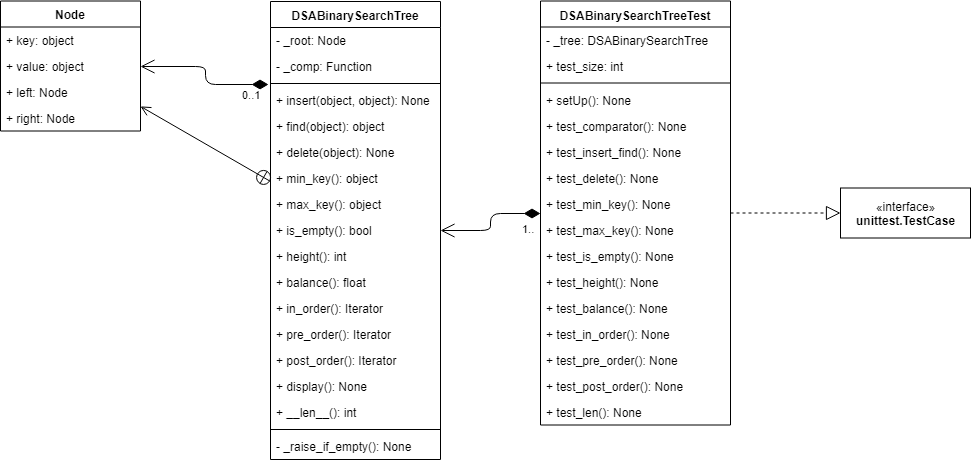

The diagram above was exported from draw.io. Its source (the exported page's mxGraphModel, read from the mxfile embedded in the PNG):
<mxGraphModel dx="1422" dy="764" grid="1" gridSize="10" guides="1" tooltips="1" connect="1" arrows="1" fold="1" page="1" pageScale="1" pageWidth="1169" pageHeight="827" math="0" shadow="0">
  <root>
    <mxCell id="0" />
    <mxCell id="1" parent="0" />
    <mxCell id="bV_IsTseNwB7SzkYDXgi-1" value="DSABinarySearchTree" style="swimlane;fontStyle=1;align=center;verticalAlign=top;childLayout=stackLayout;horizontal=1;startSize=26;horizontalStack=0;resizeParent=1;resizeParentMax=0;resizeLast=0;collapsible=1;marginBottom=0;" vertex="1" parent="1">
      <mxGeometry x="360" y="184" width="170" height="458" as="geometry" />
    </mxCell>
    <mxCell id="bV_IsTseNwB7SzkYDXgi-2" value="- _root: Node" style="text;strokeColor=none;fillColor=none;align=left;verticalAlign=top;spacingLeft=4;spacingRight=4;overflow=hidden;rotatable=0;points=[[0,0.5],[1,0.5]];portConstraint=eastwest;" vertex="1" parent="bV_IsTseNwB7SzkYDXgi-1">
      <mxGeometry y="26" width="170" height="26" as="geometry" />
    </mxCell>
    <mxCell id="bV_IsTseNwB7SzkYDXgi-20" value="- _comp: Function" style="text;strokeColor=none;fillColor=none;align=left;verticalAlign=top;spacingLeft=4;spacingRight=4;overflow=hidden;rotatable=0;points=[[0,0.5],[1,0.5]];portConstraint=eastwest;" vertex="1" parent="bV_IsTseNwB7SzkYDXgi-1">
      <mxGeometry y="52" width="170" height="26" as="geometry" />
    </mxCell>
    <mxCell id="bV_IsTseNwB7SzkYDXgi-3" value="" style="line;strokeWidth=1;fillColor=none;align=left;verticalAlign=middle;spacingTop=-1;spacingLeft=3;spacingRight=3;rotatable=0;labelPosition=right;points=[];portConstraint=eastwest;" vertex="1" parent="bV_IsTseNwB7SzkYDXgi-1">
      <mxGeometry y="78" width="170" height="8" as="geometry" />
    </mxCell>
    <mxCell id="bV_IsTseNwB7SzkYDXgi-4" value="+ insert(object, object): None" style="text;strokeColor=none;fillColor=none;align=left;verticalAlign=top;spacingLeft=4;spacingRight=4;overflow=hidden;rotatable=0;points=[[0,0.5],[1,0.5]];portConstraint=eastwest;" vertex="1" parent="bV_IsTseNwB7SzkYDXgi-1">
      <mxGeometry y="86" width="170" height="26" as="geometry" />
    </mxCell>
    <mxCell id="bV_IsTseNwB7SzkYDXgi-21" value="+ find(object): object" style="text;strokeColor=none;fillColor=none;align=left;verticalAlign=top;spacingLeft=4;spacingRight=4;overflow=hidden;rotatable=0;points=[[0,0.5],[1,0.5]];portConstraint=eastwest;" vertex="1" parent="bV_IsTseNwB7SzkYDXgi-1">
      <mxGeometry y="112" width="170" height="26" as="geometry" />
    </mxCell>
    <mxCell id="bV_IsTseNwB7SzkYDXgi-22" value="+ delete(object): None" style="text;strokeColor=none;fillColor=none;align=left;verticalAlign=top;spacingLeft=4;spacingRight=4;overflow=hidden;rotatable=0;points=[[0,0.5],[1,0.5]];portConstraint=eastwest;" vertex="1" parent="bV_IsTseNwB7SzkYDXgi-1">
      <mxGeometry y="138" width="170" height="26" as="geometry" />
    </mxCell>
    <mxCell id="bV_IsTseNwB7SzkYDXgi-23" value="+ min_key(): object" style="text;strokeColor=none;fillColor=none;align=left;verticalAlign=top;spacingLeft=4;spacingRight=4;overflow=hidden;rotatable=0;points=[[0,0.5],[1,0.5]];portConstraint=eastwest;" vertex="1" parent="bV_IsTseNwB7SzkYDXgi-1">
      <mxGeometry y="164" width="170" height="26" as="geometry" />
    </mxCell>
    <mxCell id="bV_IsTseNwB7SzkYDXgi-25" value="+ max_key(): object" style="text;strokeColor=none;fillColor=none;align=left;verticalAlign=top;spacingLeft=4;spacingRight=4;overflow=hidden;rotatable=0;points=[[0,0.5],[1,0.5]];portConstraint=eastwest;" vertex="1" parent="bV_IsTseNwB7SzkYDXgi-1">
      <mxGeometry y="190" width="170" height="26" as="geometry" />
    </mxCell>
    <mxCell id="bV_IsTseNwB7SzkYDXgi-26" value="+ is_empty(): bool" style="text;strokeColor=none;fillColor=none;align=left;verticalAlign=top;spacingLeft=4;spacingRight=4;overflow=hidden;rotatable=0;points=[[0,0.5],[1,0.5]];portConstraint=eastwest;" vertex="1" parent="bV_IsTseNwB7SzkYDXgi-1">
      <mxGeometry y="216" width="170" height="26" as="geometry" />
    </mxCell>
    <mxCell id="bV_IsTseNwB7SzkYDXgi-24" value="+ height(): int" style="text;strokeColor=none;fillColor=none;align=left;verticalAlign=top;spacingLeft=4;spacingRight=4;overflow=hidden;rotatable=0;points=[[0,0.5],[1,0.5]];portConstraint=eastwest;" vertex="1" parent="bV_IsTseNwB7SzkYDXgi-1">
      <mxGeometry y="242" width="170" height="26" as="geometry" />
    </mxCell>
    <mxCell id="bV_IsTseNwB7SzkYDXgi-27" value="+ balance(): float" style="text;strokeColor=none;fillColor=none;align=left;verticalAlign=top;spacingLeft=4;spacingRight=4;overflow=hidden;rotatable=0;points=[[0,0.5],[1,0.5]];portConstraint=eastwest;" vertex="1" parent="bV_IsTseNwB7SzkYDXgi-1">
      <mxGeometry y="268" width="170" height="26" as="geometry" />
    </mxCell>
    <mxCell id="bV_IsTseNwB7SzkYDXgi-28" value="+ in_order(): Iterator" style="text;strokeColor=none;fillColor=none;align=left;verticalAlign=top;spacingLeft=4;spacingRight=4;overflow=hidden;rotatable=0;points=[[0,0.5],[1,0.5]];portConstraint=eastwest;" vertex="1" parent="bV_IsTseNwB7SzkYDXgi-1">
      <mxGeometry y="294" width="170" height="26" as="geometry" />
    </mxCell>
    <mxCell id="bV_IsTseNwB7SzkYDXgi-30" value="+ pre_order(): Iterator" style="text;strokeColor=none;fillColor=none;align=left;verticalAlign=top;spacingLeft=4;spacingRight=4;overflow=hidden;rotatable=0;points=[[0,0.5],[1,0.5]];portConstraint=eastwest;" vertex="1" parent="bV_IsTseNwB7SzkYDXgi-1">
      <mxGeometry y="320" width="170" height="26" as="geometry" />
    </mxCell>
    <mxCell id="bV_IsTseNwB7SzkYDXgi-29" value="+ post_order(): Iterator" style="text;strokeColor=none;fillColor=none;align=left;verticalAlign=top;spacingLeft=4;spacingRight=4;overflow=hidden;rotatable=0;points=[[0,0.5],[1,0.5]];portConstraint=eastwest;" vertex="1" parent="bV_IsTseNwB7SzkYDXgi-1">
      <mxGeometry y="346" width="170" height="26" as="geometry" />
    </mxCell>
    <mxCell id="bV_IsTseNwB7SzkYDXgi-31" value="+ display(): None" style="text;strokeColor=none;fillColor=none;align=left;verticalAlign=top;spacingLeft=4;spacingRight=4;overflow=hidden;rotatable=0;points=[[0,0.5],[1,0.5]];portConstraint=eastwest;" vertex="1" parent="bV_IsTseNwB7SzkYDXgi-1">
      <mxGeometry y="372" width="170" height="26" as="geometry" />
    </mxCell>
    <mxCell id="bV_IsTseNwB7SzkYDXgi-32" value="+ __len__(): int" style="text;strokeColor=none;fillColor=none;align=left;verticalAlign=top;spacingLeft=4;spacingRight=4;overflow=hidden;rotatable=0;points=[[0,0.5],[1,0.5]];portConstraint=eastwest;" vertex="1" parent="bV_IsTseNwB7SzkYDXgi-1">
      <mxGeometry y="398" width="170" height="26" as="geometry" />
    </mxCell>
    <mxCell id="bV_IsTseNwB7SzkYDXgi-34" value="" style="line;strokeWidth=1;fillColor=none;align=left;verticalAlign=middle;spacingTop=-1;spacingLeft=3;spacingRight=3;rotatable=0;labelPosition=right;points=[];portConstraint=eastwest;" vertex="1" parent="bV_IsTseNwB7SzkYDXgi-1">
      <mxGeometry y="424" width="170" height="8" as="geometry" />
    </mxCell>
    <mxCell id="bV_IsTseNwB7SzkYDXgi-33" value="- _raise_if_empty(): None" style="text;strokeColor=none;fillColor=none;align=left;verticalAlign=top;spacingLeft=4;spacingRight=4;overflow=hidden;rotatable=0;points=[[0,0.5],[1,0.5]];portConstraint=eastwest;" vertex="1" parent="bV_IsTseNwB7SzkYDXgi-1">
      <mxGeometry y="432" width="170" height="26" as="geometry" />
    </mxCell>
    <mxCell id="bV_IsTseNwB7SzkYDXgi-9" value="" style="endArrow=open;startArrow=circlePlus;endFill=0;startFill=0;endSize=8;html=1;" edge="1" parent="1" source="bV_IsTseNwB7SzkYDXgi-1" target="bV_IsTseNwB7SzkYDXgi-11">
      <mxGeometry width="160" relative="1" as="geometry">
        <mxPoint x="170" y="565.5" as="sourcePoint" />
        <mxPoint x="250" y="239.5" as="targetPoint" />
      </mxGeometry>
    </mxCell>
    <mxCell id="bV_IsTseNwB7SzkYDXgi-10" value="0..1" style="endArrow=open;html=1;endSize=12;startArrow=diamondThin;startSize=14;startFill=1;edgeStyle=orthogonalEdgeStyle;align=left;verticalAlign=bottom;exitX=-0.013;exitY=-0.105;exitDx=0;exitDy=0;exitPerimeter=0;" edge="1" parent="1" source="bV_IsTseNwB7SzkYDXgi-4" target="bV_IsTseNwB7SzkYDXgi-11">
      <mxGeometry x="-0.6184" y="19" relative="1" as="geometry">
        <mxPoint x="170" y="565.5" as="sourcePoint" />
        <mxPoint x="250.1428571428571" y="239.5" as="targetPoint" />
        <mxPoint as="offset" />
      </mxGeometry>
    </mxCell>
    <mxCell id="bV_IsTseNwB7SzkYDXgi-11" value="Node" style="swimlane;fontStyle=1;childLayout=stackLayout;horizontal=1;startSize=26;fillColor=none;horizontalStack=0;resizeParent=1;resizeParentMax=0;resizeLast=0;collapsible=1;marginBottom=0;" vertex="1" parent="1">
      <mxGeometry x="90" y="183.5" width="140" height="130" as="geometry" />
    </mxCell>
    <mxCell id="bV_IsTseNwB7SzkYDXgi-12" value="+ key: object" style="text;strokeColor=none;fillColor=none;align=left;verticalAlign=top;spacingLeft=4;spacingRight=4;overflow=hidden;rotatable=0;points=[[0,0.5],[1,0.5]];portConstraint=eastwest;" vertex="1" parent="bV_IsTseNwB7SzkYDXgi-11">
      <mxGeometry y="26" width="140" height="26" as="geometry" />
    </mxCell>
    <mxCell id="bV_IsTseNwB7SzkYDXgi-13" value="+ value: object" style="text;strokeColor=none;fillColor=none;align=left;verticalAlign=top;spacingLeft=4;spacingRight=4;overflow=hidden;rotatable=0;points=[[0,0.5],[1,0.5]];portConstraint=eastwest;" vertex="1" parent="bV_IsTseNwB7SzkYDXgi-11">
      <mxGeometry y="52" width="140" height="26" as="geometry" />
    </mxCell>
    <mxCell id="bV_IsTseNwB7SzkYDXgi-14" value="+ left: Node" style="text;strokeColor=none;fillColor=none;align=left;verticalAlign=top;spacingLeft=4;spacingRight=4;overflow=hidden;rotatable=0;points=[[0,0.5],[1,0.5]];portConstraint=eastwest;" vertex="1" parent="bV_IsTseNwB7SzkYDXgi-11">
      <mxGeometry y="78" width="140" height="26" as="geometry" />
    </mxCell>
    <mxCell id="bV_IsTseNwB7SzkYDXgi-19" value="+ right: Node" style="text;strokeColor=none;fillColor=none;align=left;verticalAlign=top;spacingLeft=4;spacingRight=4;overflow=hidden;rotatable=0;points=[[0,0.5],[1,0.5]];portConstraint=eastwest;" vertex="1" parent="bV_IsTseNwB7SzkYDXgi-11">
      <mxGeometry y="104" width="140" height="26" as="geometry" />
    </mxCell>
    <mxCell id="bV_IsTseNwB7SzkYDXgi-35" value="DSABinarySearchTreeTest" style="swimlane;fontStyle=1;align=center;verticalAlign=top;childLayout=stackLayout;horizontal=1;startSize=26;horizontalStack=0;resizeParent=1;resizeParentMax=0;resizeLast=0;collapsible=1;marginBottom=0;" vertex="1" parent="1">
      <mxGeometry x="630" y="183.5" width="190" height="424" as="geometry" />
    </mxCell>
    <mxCell id="bV_IsTseNwB7SzkYDXgi-36" value="- _tree: DSABinarySearchTree" style="text;strokeColor=none;fillColor=none;align=left;verticalAlign=top;spacingLeft=4;spacingRight=4;overflow=hidden;rotatable=0;points=[[0,0.5],[1,0.5]];portConstraint=eastwest;" vertex="1" parent="bV_IsTseNwB7SzkYDXgi-35">
      <mxGeometry y="26" width="190" height="26" as="geometry" />
    </mxCell>
    <mxCell id="bV_IsTseNwB7SzkYDXgi-58" value="+ test_size: int" style="text;strokeColor=none;fillColor=none;align=left;verticalAlign=top;spacingLeft=4;spacingRight=4;overflow=hidden;rotatable=0;points=[[0,0.5],[1,0.5]];portConstraint=eastwest;" vertex="1" parent="bV_IsTseNwB7SzkYDXgi-35">
      <mxGeometry y="52" width="190" height="26" as="geometry" />
    </mxCell>
    <mxCell id="bV_IsTseNwB7SzkYDXgi-37" value="" style="line;strokeWidth=1;fillColor=none;align=left;verticalAlign=middle;spacingTop=-1;spacingLeft=3;spacingRight=3;rotatable=0;labelPosition=right;points=[];portConstraint=eastwest;" vertex="1" parent="bV_IsTseNwB7SzkYDXgi-35">
      <mxGeometry y="78" width="190" height="8" as="geometry" />
    </mxCell>
    <mxCell id="bV_IsTseNwB7SzkYDXgi-57" value="+ setUp(): None" style="text;strokeColor=none;fillColor=none;align=left;verticalAlign=top;spacingLeft=4;spacingRight=4;overflow=hidden;rotatable=0;points=[[0,0.5],[1,0.5]];portConstraint=eastwest;" vertex="1" parent="bV_IsTseNwB7SzkYDXgi-35">
      <mxGeometry y="86" width="190" height="26" as="geometry" />
    </mxCell>
    <mxCell id="bV_IsTseNwB7SzkYDXgi-56" value="+ test_comparator(): None" style="text;strokeColor=none;fillColor=none;align=left;verticalAlign=top;spacingLeft=4;spacingRight=4;overflow=hidden;rotatable=0;points=[[0,0.5],[1,0.5]];portConstraint=eastwest;" vertex="1" parent="bV_IsTseNwB7SzkYDXgi-35">
      <mxGeometry y="112" width="190" height="26" as="geometry" />
    </mxCell>
    <mxCell id="bV_IsTseNwB7SzkYDXgi-38" value="+ test_insert_find(): None" style="text;strokeColor=none;fillColor=none;align=left;verticalAlign=top;spacingLeft=4;spacingRight=4;overflow=hidden;rotatable=0;points=[[0,0.5],[1,0.5]];portConstraint=eastwest;" vertex="1" parent="bV_IsTseNwB7SzkYDXgi-35">
      <mxGeometry y="138" width="190" height="26" as="geometry" />
    </mxCell>
    <mxCell id="bV_IsTseNwB7SzkYDXgi-44" value="+ test_delete(): None" style="text;strokeColor=none;fillColor=none;align=left;verticalAlign=top;spacingLeft=4;spacingRight=4;overflow=hidden;rotatable=0;points=[[0,0.5],[1,0.5]];portConstraint=eastwest;" vertex="1" parent="bV_IsTseNwB7SzkYDXgi-35">
      <mxGeometry y="164" width="190" height="26" as="geometry" />
    </mxCell>
    <mxCell id="bV_IsTseNwB7SzkYDXgi-45" value="+ test_min_key(): None" style="text;strokeColor=none;fillColor=none;align=left;verticalAlign=top;spacingLeft=4;spacingRight=4;overflow=hidden;rotatable=0;points=[[0,0.5],[1,0.5]];portConstraint=eastwest;" vertex="1" parent="bV_IsTseNwB7SzkYDXgi-35">
      <mxGeometry y="190" width="190" height="26" as="geometry" />
    </mxCell>
    <mxCell id="bV_IsTseNwB7SzkYDXgi-46" value="+ test_max_key(): None" style="text;strokeColor=none;fillColor=none;align=left;verticalAlign=top;spacingLeft=4;spacingRight=4;overflow=hidden;rotatable=0;points=[[0,0.5],[1,0.5]];portConstraint=eastwest;" vertex="1" parent="bV_IsTseNwB7SzkYDXgi-35">
      <mxGeometry y="216" width="190" height="26" as="geometry" />
    </mxCell>
    <mxCell id="bV_IsTseNwB7SzkYDXgi-48" value="+ test_is_empty(): None" style="text;strokeColor=none;fillColor=none;align=left;verticalAlign=top;spacingLeft=4;spacingRight=4;overflow=hidden;rotatable=0;points=[[0,0.5],[1,0.5]];portConstraint=eastwest;" vertex="1" parent="bV_IsTseNwB7SzkYDXgi-35">
      <mxGeometry y="242" width="190" height="26" as="geometry" />
    </mxCell>
    <mxCell id="bV_IsTseNwB7SzkYDXgi-47" value="+ test_height(): None" style="text;strokeColor=none;fillColor=none;align=left;verticalAlign=top;spacingLeft=4;spacingRight=4;overflow=hidden;rotatable=0;points=[[0,0.5],[1,0.5]];portConstraint=eastwest;" vertex="1" parent="bV_IsTseNwB7SzkYDXgi-35">
      <mxGeometry y="268" width="190" height="26" as="geometry" />
    </mxCell>
    <mxCell id="bV_IsTseNwB7SzkYDXgi-50" value="+ test_balance(): None" style="text;strokeColor=none;fillColor=none;align=left;verticalAlign=top;spacingLeft=4;spacingRight=4;overflow=hidden;rotatable=0;points=[[0,0.5],[1,0.5]];portConstraint=eastwest;" vertex="1" parent="bV_IsTseNwB7SzkYDXgi-35">
      <mxGeometry y="294" width="190" height="26" as="geometry" />
    </mxCell>
    <mxCell id="bV_IsTseNwB7SzkYDXgi-49" value="+ test_in_order(): None" style="text;strokeColor=none;fillColor=none;align=left;verticalAlign=top;spacingLeft=4;spacingRight=4;overflow=hidden;rotatable=0;points=[[0,0.5],[1,0.5]];portConstraint=eastwest;" vertex="1" parent="bV_IsTseNwB7SzkYDXgi-35">
      <mxGeometry y="320" width="190" height="26" as="geometry" />
    </mxCell>
    <mxCell id="bV_IsTseNwB7SzkYDXgi-51" value="+ test_pre_order(): None" style="text;strokeColor=none;fillColor=none;align=left;verticalAlign=top;spacingLeft=4;spacingRight=4;overflow=hidden;rotatable=0;points=[[0,0.5],[1,0.5]];portConstraint=eastwest;" vertex="1" parent="bV_IsTseNwB7SzkYDXgi-35">
      <mxGeometry y="346" width="190" height="26" as="geometry" />
    </mxCell>
    <mxCell id="bV_IsTseNwB7SzkYDXgi-52" value="+ test_post_order(): None" style="text;strokeColor=none;fillColor=none;align=left;verticalAlign=top;spacingLeft=4;spacingRight=4;overflow=hidden;rotatable=0;points=[[0,0.5],[1,0.5]];portConstraint=eastwest;" vertex="1" parent="bV_IsTseNwB7SzkYDXgi-35">
      <mxGeometry y="372" width="190" height="26" as="geometry" />
    </mxCell>
    <mxCell id="bV_IsTseNwB7SzkYDXgi-53" value="+ test_len(): None" style="text;strokeColor=none;fillColor=none;align=left;verticalAlign=top;spacingLeft=4;spacingRight=4;overflow=hidden;rotatable=0;points=[[0,0.5],[1,0.5]];portConstraint=eastwest;" vertex="1" parent="bV_IsTseNwB7SzkYDXgi-35">
      <mxGeometry y="398" width="190" height="26" as="geometry" />
    </mxCell>
    <mxCell id="bV_IsTseNwB7SzkYDXgi-40" value="«interface»&lt;br&gt;&lt;b&gt;unittest.TestCase&lt;/b&gt;" style="html=1;" vertex="1" parent="1">
      <mxGeometry x="930" y="370.5" width="130" height="50" as="geometry" />
    </mxCell>
    <mxCell id="bV_IsTseNwB7SzkYDXgi-41" value="" style="endArrow=block;dashed=1;endFill=0;endSize=12;html=1;" edge="1" parent="1" source="bV_IsTseNwB7SzkYDXgi-35" target="bV_IsTseNwB7SzkYDXgi-40">
      <mxGeometry width="160" relative="1" as="geometry">
        <mxPoint x="90" y="665.5" as="sourcePoint" />
        <mxPoint x="250" y="665.5" as="targetPoint" />
      </mxGeometry>
    </mxCell>
    <mxCell id="bV_IsTseNwB7SzkYDXgi-42" value="1.." style="endArrow=open;html=1;endSize=12;startArrow=diamondThin;startSize=14;startFill=1;edgeStyle=orthogonalEdgeStyle;align=left;verticalAlign=bottom;" edge="1" parent="1" source="bV_IsTseNwB7SzkYDXgi-35" target="bV_IsTseNwB7SzkYDXgi-1">
      <mxGeometry x="0.1453" y="31" relative="1" as="geometry">
        <mxPoint x="90" y="665.5" as="sourcePoint" />
        <mxPoint x="250" y="665.5" as="targetPoint" />
        <mxPoint x="30" y="-24" as="offset" />
      </mxGeometry>
    </mxCell>
  </root>
</mxGraphModel>